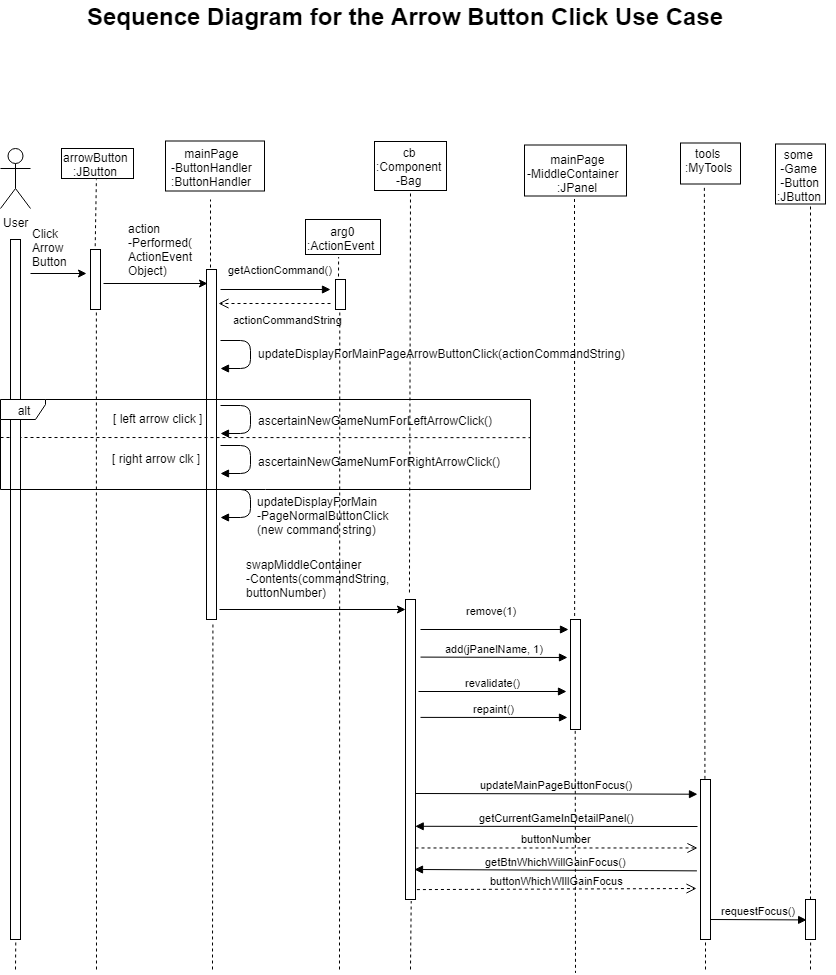

The diagram above was exported from draw.io. Its source (the exported page's mxGraphModel, read from the mxfile embedded in the PNG):
<mxGraphModel dx="1205" dy="457" grid="1" gridSize="10" guides="1" tooltips="1" connect="1" arrows="1" fold="1" page="1" pageScale="1" pageWidth="850" pageHeight="1100" math="0" shadow="0">
  <root>
    <mxCell id="0" />
    <mxCell id="1" parent="0" />
    <mxCell id="KtsB7KubfMlJtsS6QG8m-118" value="" style="rounded=0;whiteSpace=wrap;html=1;" parent="1" vertex="1">
      <mxGeometry x="795" y="174.5" width="50" height="60" as="geometry" />
    </mxCell>
    <mxCell id="KtsB7KubfMlJtsS6QG8m-91" value="" style="rounded=0;whiteSpace=wrap;html=1;" parent="1" vertex="1">
      <mxGeometry x="325" y="250" width="75" height="35" as="geometry" />
    </mxCell>
    <mxCell id="KtsB7KubfMlJtsS6QG8m-92" value="" style="rounded=0;whiteSpace=wrap;html=1;" parent="1" vertex="1">
      <mxGeometry x="700" y="173.5" width="60" height="41" as="geometry" />
    </mxCell>
    <mxCell id="KtsB7KubfMlJtsS6QG8m-90" value="" style="rounded=0;whiteSpace=wrap;html=1;" parent="1" vertex="1">
      <mxGeometry x="544" y="175.5" width="102" height="51" as="geometry" />
    </mxCell>
    <mxCell id="KtsB7KubfMlJtsS6QG8m-89" value="" style="rounded=0;whiteSpace=wrap;html=1;" parent="1" vertex="1">
      <mxGeometry x="394" y="172" width="72" height="49" as="geometry" />
    </mxCell>
    <mxCell id="KtsB7KubfMlJtsS6QG8m-88" value="" style="rounded=0;whiteSpace=wrap;html=1;" parent="1" vertex="1">
      <mxGeometry x="185" y="171.5" width="99" height="50" as="geometry" />
    </mxCell>
    <mxCell id="KtsB7KubfMlJtsS6QG8m-83" value="" style="rounded=0;whiteSpace=wrap;html=1;" parent="1" vertex="1">
      <mxGeometry x="81" y="179" width="72" height="30" as="geometry" />
    </mxCell>
    <mxCell id="KtsB7KubfMlJtsS6QG8m-1" value="" style="html=1;points=[];perimeter=orthogonalPerimeter;" parent="1" vertex="1">
      <mxGeometry x="110" y="280" width="10" height="60" as="geometry" />
    </mxCell>
    <mxCell id="KtsB7KubfMlJtsS6QG8m-14" style="edgeStyle=orthogonalEdgeStyle;rounded=0;orthogonalLoop=1;jettySize=auto;html=1;entryX=-0.443;entryY=0.402;entryDx=0;entryDy=0;entryPerimeter=0;" parent="1" target="KtsB7KubfMlJtsS6QG8m-1" edge="1">
      <mxGeometry relative="1" as="geometry">
        <mxPoint x="50" y="304" as="sourcePoint" />
      </mxGeometry>
    </mxCell>
    <mxCell id="KtsB7KubfMlJtsS6QG8m-6" value="User" style="shape=umlActor;verticalLabelPosition=bottom;labelBackgroundColor=#ffffff;verticalAlign=top;html=1;outlineConnect=0;" parent="1" vertex="1">
      <mxGeometry x="20" y="179" width="30" height="60" as="geometry" />
    </mxCell>
    <mxCell id="KtsB7KubfMlJtsS6QG8m-7" value="" style="html=1;points=[];perimeter=orthogonalPerimeter;" parent="1" vertex="1">
      <mxGeometry x="226" y="300" width="10" height="350" as="geometry" />
    </mxCell>
    <mxCell id="KtsB7KubfMlJtsS6QG8m-8" value="" style="html=1;points=[];perimeter=orthogonalPerimeter;" parent="1" vertex="1">
      <mxGeometry x="425" y="630" width="10" height="300" as="geometry" />
    </mxCell>
    <mxCell id="KtsB7KubfMlJtsS6QG8m-9" value="" style="html=1;points=[];perimeter=orthogonalPerimeter;" parent="1" vertex="1">
      <mxGeometry x="590" y="650" width="10" height="110" as="geometry" />
    </mxCell>
    <mxCell id="KtsB7KubfMlJtsS6QG8m-10" value="" style="html=1;points=[];perimeter=orthogonalPerimeter;" parent="1" vertex="1">
      <mxGeometry x="720" y="810" width="10" height="160" as="geometry" />
    </mxCell>
    <mxCell id="KtsB7KubfMlJtsS6QG8m-11" value="" style="html=1;points=[];perimeter=orthogonalPerimeter;" parent="1" vertex="1">
      <mxGeometry x="355" y="310" width="10" height="30" as="geometry" />
    </mxCell>
    <mxCell id="KtsB7KubfMlJtsS6QG8m-15" value="" style="endArrow=classic;html=1;" parent="1" edge="1">
      <mxGeometry width="50" height="50" relative="1" as="geometry">
        <mxPoint x="123" y="314" as="sourcePoint" />
        <mxPoint x="227" y="314" as="targetPoint" />
      </mxGeometry>
    </mxCell>
    <mxCell id="KtsB7KubfMlJtsS6QG8m-16" value="action&lt;br&gt;-Performed(&lt;br&gt;ActionEvent &lt;br&gt;Object)" style="text;html=1;resizable=0;points=[];autosize=1;align=left;verticalAlign=top;spacingTop=-4;" parent="1" vertex="1">
      <mxGeometry x="146" y="250" width="80" height="60" as="geometry" />
    </mxCell>
    <mxCell id="KtsB7KubfMlJtsS6QG8m-17" value="Click &lt;br&gt;Arrow&lt;br&gt;Button" style="text;html=1;resizable=0;points=[];autosize=1;align=left;verticalAlign=top;spacingTop=-4;" parent="1" vertex="1">
      <mxGeometry x="50" y="255" width="50" height="40" as="geometry" />
    </mxCell>
    <mxCell id="KtsB7KubfMlJtsS6QG8m-18" value="" style="endArrow=classic;html=1;" parent="1" target="KtsB7KubfMlJtsS6QG8m-8" edge="1">
      <mxGeometry width="50" height="50" relative="1" as="geometry">
        <mxPoint x="239" y="640" as="sourcePoint" />
        <mxPoint x="70" y="490" as="targetPoint" />
      </mxGeometry>
    </mxCell>
    <mxCell id="KtsB7KubfMlJtsS6QG8m-19" value="getActionCommand()" style="html=1;verticalAlign=bottom;endArrow=block;" parent="1" edge="1">
      <mxGeometry x="0.0837" y="11" width="80" relative="1" as="geometry">
        <mxPoint x="240" y="320" as="sourcePoint" />
        <mxPoint x="350" y="320" as="targetPoint" />
        <mxPoint as="offset" />
      </mxGeometry>
    </mxCell>
    <mxCell id="KtsB7KubfMlJtsS6QG8m-20" value="actionCommandString" style="html=1;verticalAlign=bottom;endArrow=open;dashed=1;endSize=8;" parent="1" edge="1">
      <mxGeometry x="-0.2255" y="25" relative="1" as="geometry">
        <mxPoint x="350" y="334" as="sourcePoint" />
        <mxPoint x="238" y="334" as="targetPoint" />
        <mxPoint as="offset" />
      </mxGeometry>
    </mxCell>
    <mxCell id="KtsB7KubfMlJtsS6QG8m-24" value="" style="html=1;verticalAlign=bottom;endArrow=block;" parent="1" edge="1">
      <mxGeometry width="80" relative="1" as="geometry">
        <mxPoint x="240" y="371" as="sourcePoint" />
        <mxPoint x="240" y="399" as="targetPoint" />
        <Array as="points">
          <mxPoint x="270" y="371" />
          <mxPoint x="270" y="399" />
        </Array>
      </mxGeometry>
    </mxCell>
    <mxCell id="KtsB7KubfMlJtsS6QG8m-25" value="updateDisplayForMainPageArrowButtonClick(actionCommandString)" style="text;html=1;resizable=0;points=[];autosize=1;align=left;verticalAlign=top;spacingTop=-4;" parent="1" vertex="1">
      <mxGeometry x="276" y="375" width="380" height="20" as="geometry" />
    </mxCell>
    <mxCell id="KtsB7KubfMlJtsS6QG8m-27" value="" style="html=1;verticalAlign=bottom;endArrow=block;" parent="1" edge="1">
      <mxGeometry width="80" relative="1" as="geometry">
        <mxPoint x="240" y="436" as="sourcePoint" />
        <mxPoint x="240" y="464" as="targetPoint" />
        <Array as="points">
          <mxPoint x="270" y="436" />
          <mxPoint x="270" y="464" />
        </Array>
      </mxGeometry>
    </mxCell>
    <mxCell id="KtsB7KubfMlJtsS6QG8m-28" value="ascertainNewGameNumForLeftArrowClick()" style="text;html=1;resizable=0;points=[];autosize=1;align=left;verticalAlign=top;spacingTop=-4;" parent="1" vertex="1">
      <mxGeometry x="276" y="442" width="250" height="20" as="geometry" />
    </mxCell>
    <mxCell id="KtsB7KubfMlJtsS6QG8m-29" value="" style="html=1;verticalAlign=bottom;endArrow=block;" parent="1" edge="1">
      <mxGeometry width="80" relative="1" as="geometry">
        <mxPoint x="240" y="476" as="sourcePoint" />
        <mxPoint x="240" y="504" as="targetPoint" />
        <Array as="points">
          <mxPoint x="270" y="476" />
          <mxPoint x="270" y="504" />
        </Array>
      </mxGeometry>
    </mxCell>
    <mxCell id="KtsB7KubfMlJtsS6QG8m-30" value="ascertainNewGameNumForRightArrowClick()" style="text;html=1;resizable=0;points=[];autosize=1;align=left;verticalAlign=top;spacingTop=-4;" parent="1" vertex="1">
      <mxGeometry x="276" y="483" width="260" height="20" as="geometry" />
    </mxCell>
    <mxCell id="KtsB7KubfMlJtsS6QG8m-42" value="[ left arrow click ]" style="text;html=1;resizable=0;points=[];autosize=1;align=left;verticalAlign=top;spacingTop=-4;" parent="1" vertex="1">
      <mxGeometry x="131" y="440" width="100" height="20" as="geometry" />
    </mxCell>
    <mxCell id="KtsB7KubfMlJtsS6QG8m-44" value="[ right arrow clk ]" style="text;html=1;resizable=0;points=[];autosize=1;align=left;verticalAlign=top;spacingTop=-4;" parent="1" vertex="1">
      <mxGeometry x="130" y="480" width="100" height="20" as="geometry" />
    </mxCell>
    <mxCell id="KtsB7KubfMlJtsS6QG8m-45" value="" style="html=1;verticalAlign=bottom;endArrow=block;" parent="1" edge="1">
      <mxGeometry width="80" relative="1" as="geometry">
        <mxPoint x="240" y="520" as="sourcePoint" />
        <mxPoint x="240" y="548" as="targetPoint" />
        <Array as="points">
          <mxPoint x="270" y="520" />
          <mxPoint x="270" y="548" />
        </Array>
      </mxGeometry>
    </mxCell>
    <mxCell id="KtsB7KubfMlJtsS6QG8m-46" value="updateDisplayForMain&lt;br&gt;-PageNormalButtonClick&lt;br&gt;(new command string)" style="text;html=1;resizable=0;points=[];autosize=1;align=left;verticalAlign=top;spacingTop=-4;" parent="1" vertex="1">
      <mxGeometry x="275" y="523" width="150" height="40" as="geometry" />
    </mxCell>
    <mxCell id="KtsB7KubfMlJtsS6QG8m-47" value="swapMiddleContainer&lt;br&gt;-Contents(commandString,&lt;br&gt;buttonNumber)" style="text;html=1;resizable=0;points=[];autosize=1;align=left;verticalAlign=top;spacingTop=-4;" parent="1" vertex="1">
      <mxGeometry x="264" y="586" width="160" height="40" as="geometry" />
    </mxCell>
    <mxCell id="KtsB7KubfMlJtsS6QG8m-48" value="remove(1)" style="html=1;verticalAlign=bottom;endArrow=block;" parent="1" edge="1">
      <mxGeometry x="-0.0444" y="10" width="80" relative="1" as="geometry">
        <mxPoint x="440" y="660" as="sourcePoint" />
        <mxPoint x="588" y="660" as="targetPoint" />
        <mxPoint as="offset" />
      </mxGeometry>
    </mxCell>
    <mxCell id="KtsB7KubfMlJtsS6QG8m-49" value="add(jPanelName, 1)" style="html=1;verticalAlign=bottom;endArrow=block;exitX=1.5;exitY=0.192;exitDx=0;exitDy=0;exitPerimeter=0;" parent="1" source="KtsB7KubfMlJtsS6QG8m-8" edge="1">
      <mxGeometry width="80" relative="1" as="geometry">
        <mxPoint x="470" y="710" as="sourcePoint" />
        <mxPoint x="587" y="688" as="targetPoint" />
      </mxGeometry>
    </mxCell>
    <mxCell id="KtsB7KubfMlJtsS6QG8m-50" value="revalidate()" style="html=1;verticalAlign=bottom;endArrow=block;" parent="1" edge="1">
      <mxGeometry width="80" relative="1" as="geometry">
        <mxPoint x="438" y="722" as="sourcePoint" />
        <mxPoint x="586" y="722" as="targetPoint" />
      </mxGeometry>
    </mxCell>
    <mxCell id="KtsB7KubfMlJtsS6QG8m-51" value="repaint()" style="html=1;verticalAlign=bottom;endArrow=block;exitX=1.5;exitY=0.393;exitDx=0;exitDy=0;exitPerimeter=0;" parent="1" source="KtsB7KubfMlJtsS6QG8m-8" edge="1">
      <mxGeometry width="80" relative="1" as="geometry">
        <mxPoint x="470" y="748" as="sourcePoint" />
        <mxPoint x="587" y="748" as="targetPoint" />
      </mxGeometry>
    </mxCell>
    <mxCell id="KtsB7KubfMlJtsS6QG8m-58" value="updateMainPageButtonFocus()" style="html=1;verticalAlign=bottom;endArrow=block;entryX=-0.3;entryY=0.092;entryDx=0;entryDy=0;entryPerimeter=0;" parent="1" target="KtsB7KubfMlJtsS6QG8m-10" edge="1">
      <mxGeometry width="80" relative="1" as="geometry">
        <mxPoint x="435" y="824" as="sourcePoint" />
        <mxPoint x="710" y="824" as="targetPoint" />
      </mxGeometry>
    </mxCell>
    <mxCell id="KtsB7KubfMlJtsS6QG8m-59" value="getCurrentGameInDetailPanel()" style="html=1;verticalAlign=bottom;endArrow=block;entryX=0.971;entryY=0.756;entryDx=0;entryDy=0;entryPerimeter=0;" parent="1" target="KtsB7KubfMlJtsS6QG8m-8" edge="1">
      <mxGeometry width="80" relative="1" as="geometry">
        <mxPoint x="717" y="857" as="sourcePoint" />
        <mxPoint x="450" y="859" as="targetPoint" />
      </mxGeometry>
    </mxCell>
    <mxCell id="KtsB7KubfMlJtsS6QG8m-60" value="buttonNumber" style="html=1;verticalAlign=bottom;endArrow=open;dashed=1;endSize=8;entryX=-0.3;entryY=0.428;entryDx=0;entryDy=0;entryPerimeter=0;" parent="1" source="KtsB7KubfMlJtsS6QG8m-8" target="KtsB7KubfMlJtsS6QG8m-10" edge="1">
      <mxGeometry relative="1" as="geometry">
        <mxPoint x="537.5" y="880" as="sourcePoint" />
        <mxPoint x="710" y="879" as="targetPoint" />
      </mxGeometry>
    </mxCell>
    <mxCell id="KtsB7KubfMlJtsS6QG8m-61" value="getBtnWhichWillGainFocus()" style="html=1;verticalAlign=bottom;endArrow=block;exitX=-0.357;exitY=0.571;exitDx=0;exitDy=0;exitPerimeter=0;" parent="1" source="KtsB7KubfMlJtsS6QG8m-10" edge="1">
      <mxGeometry width="80" relative="1" as="geometry">
        <mxPoint x="710" y="900" as="sourcePoint" />
        <mxPoint x="434" y="900" as="targetPoint" />
      </mxGeometry>
    </mxCell>
    <mxCell id="KtsB7KubfMlJtsS6QG8m-62" value="buttonWhichWIllGainFocus" style="html=1;verticalAlign=bottom;endArrow=open;dashed=1;endSize=8;exitX=1.143;exitY=0.967;exitDx=0;exitDy=0;exitPerimeter=0;" parent="1" source="KtsB7KubfMlJtsS6QG8m-8" edge="1">
      <mxGeometry relative="1" as="geometry">
        <mxPoint x="530" y="920" as="sourcePoint" />
        <mxPoint x="716" y="919" as="targetPoint" />
      </mxGeometry>
    </mxCell>
    <mxCell id="KtsB7KubfMlJtsS6QG8m-63" value="" style="html=1;points=[];perimeter=orthogonalPerimeter;" parent="1" vertex="1">
      <mxGeometry x="825" y="930" width="10" height="40" as="geometry" />
    </mxCell>
    <mxCell id="KtsB7KubfMlJtsS6QG8m-64" value="requestFocus()" style="html=1;verticalAlign=bottom;endArrow=block;entryX=0.114;entryY=0.511;entryDx=0;entryDy=0;entryPerimeter=0;" parent="1" target="KtsB7KubfMlJtsS6QG8m-63" edge="1">
      <mxGeometry width="80" relative="1" as="geometry">
        <mxPoint x="730" y="950" as="sourcePoint" />
        <mxPoint x="820" y="950" as="targetPoint" />
      </mxGeometry>
    </mxCell>
    <mxCell id="KtsB7KubfMlJtsS6QG8m-69" value="arrowButton&lt;br&gt;&amp;nbsp; &amp;nbsp;:JButton" style="text;html=1;resizable=0;points=[];autosize=1;align=left;verticalAlign=top;spacingTop=-4;" parent="1" vertex="1">
      <mxGeometry x="81" y="179" width="80" height="30" as="geometry" />
    </mxCell>
    <mxCell id="KtsB7KubfMlJtsS6QG8m-73" value="&amp;nbsp; &amp;nbsp; mainPage&lt;br&gt;-ButtonHandler&lt;br&gt;:ButtonHandler" style="text;html=1;resizable=0;points=[];autosize=1;align=left;verticalAlign=top;spacingTop=-4;" parent="1" vertex="1">
      <mxGeometry x="189" y="174.5" width="100" height="40" as="geometry" />
    </mxCell>
    <mxCell id="KtsB7KubfMlJtsS6QG8m-76" value="&amp;nbsp; &amp;nbsp; &amp;nbsp; &amp;nbsp; cb&lt;br&gt;:Component&lt;br&gt;&amp;nbsp; &amp;nbsp; &amp;nbsp; -Bag" style="text;html=1;resizable=0;points=[];autosize=1;align=left;verticalAlign=top;spacingTop=-4;" parent="1" vertex="1">
      <mxGeometry x="394" y="173.5" width="80" height="40" as="geometry" />
    </mxCell>
    <mxCell id="KtsB7KubfMlJtsS6QG8m-77" value="&amp;nbsp; &amp;nbsp; &amp;nbsp; &amp;nbsp;arg0&lt;br&gt;:ActionEvent" style="text;html=1;resizable=0;points=[];autosize=1;align=left;verticalAlign=top;spacingTop=-4;" parent="1" vertex="1">
      <mxGeometry x="325" y="253" width="80" height="30" as="geometry" />
    </mxCell>
    <mxCell id="KtsB7KubfMlJtsS6QG8m-78" value="&amp;nbsp; &amp;nbsp; &amp;nbsp; &amp;nbsp;mainPage&lt;br&gt;-MiddleContainer&lt;br&gt;&amp;nbsp; &amp;nbsp; &amp;nbsp; &amp;nbsp; &amp;nbsp;:JPanel" style="text;html=1;resizable=0;points=[];autosize=1;align=left;verticalAlign=top;spacingTop=-4;" parent="1" vertex="1">
      <mxGeometry x="545" y="181" width="110" height="40" as="geometry" />
    </mxCell>
    <mxCell id="KtsB7KubfMlJtsS6QG8m-79" value="&amp;nbsp; &amp;nbsp;tools&lt;br&gt;:MyTools" style="text;html=1;resizable=0;points=[];autosize=1;align=left;verticalAlign=top;spacingTop=-4;" parent="1" vertex="1">
      <mxGeometry x="703" y="174.5" width="60" height="30" as="geometry" />
    </mxCell>
    <mxCell id="KtsB7KubfMlJtsS6QG8m-80" value="&amp;nbsp; some&lt;br&gt;&amp;nbsp;-Game&lt;br&gt;&amp;nbsp;-Button&lt;br&gt;:JButton" style="text;html=1;resizable=0;points=[];autosize=1;align=left;verticalAlign=top;spacingTop=-4;" parent="1" vertex="1">
      <mxGeometry x="795" y="175.71426391601562" width="60" height="60" as="geometry" />
    </mxCell>
    <mxCell id="KtsB7KubfMlJtsS6QG8m-82" value="" style="endArrow=none;dashed=1;html=1;entryX=1;entryY=0.424;entryDx=0;entryDy=0;entryPerimeter=0;" parent="1" target="KtsB7KubfMlJtsS6QG8m-40" edge="1">
      <mxGeometry width="50" height="50" relative="1" as="geometry">
        <mxPoint x="20" y="468" as="sourcePoint" />
        <mxPoint x="160" y="585.5714721679688" as="targetPoint" />
      </mxGeometry>
    </mxCell>
    <mxCell id="KtsB7KubfMlJtsS6QG8m-94" value="" style="html=1;points=[];perimeter=orthogonalPerimeter;" parent="1" vertex="1">
      <mxGeometry x="30" y="270" width="10" height="700" as="geometry" />
    </mxCell>
    <mxCell id="KtsB7KubfMlJtsS6QG8m-40" value="alt" style="shape=umlFrame;whiteSpace=wrap;html=1;width=45;height=20;" parent="1" vertex="1">
      <mxGeometry x="20" y="430" width="530" height="90" as="geometry" />
    </mxCell>
    <mxCell id="KtsB7KubfMlJtsS6QG8m-101" value="" style="endArrow=none;dashed=1;html=1;entryX=0.5;entryY=1;entryDx=0;entryDy=0;exitX=1.031;exitY=0.925;exitDx=0;exitDy=0;exitPerimeter=0;" parent="1" source="KtsB7KubfMlJtsS6QG8m-47" target="KtsB7KubfMlJtsS6QG8m-89" edge="1">
      <mxGeometry width="50" height="50" relative="1" as="geometry">
        <mxPoint x="500" y="270" as="sourcePoint" />
        <mxPoint x="550" y="220" as="targetPoint" />
      </mxGeometry>
    </mxCell>
    <mxCell id="KtsB7KubfMlJtsS6QG8m-104" value="" style="endArrow=none;dashed=1;html=1;exitX=0.471;exitY=-0.055;exitDx=0;exitDy=0;exitPerimeter=0;entryX=0.436;entryY=1.029;entryDx=0;entryDy=0;entryPerimeter=0;" parent="1" source="KtsB7KubfMlJtsS6QG8m-1" target="KtsB7KubfMlJtsS6QG8m-69" edge="1">
      <mxGeometry width="50" height="50" relative="1" as="geometry">
        <mxPoint x="120" y="270" as="sourcePoint" />
        <mxPoint x="114" y="230" as="targetPoint" />
      </mxGeometry>
    </mxCell>
    <mxCell id="KtsB7KubfMlJtsS6QG8m-108" value="" style="endArrow=none;dashed=1;html=1;entryX=0.586;entryY=1.021;entryDx=0;entryDy=0;entryPerimeter=0;" parent="1" target="KtsB7KubfMlJtsS6QG8m-1" edge="1">
      <mxGeometry width="50" height="50" relative="1" as="geometry">
        <mxPoint x="116" y="1000" as="sourcePoint" />
        <mxPoint x="110" y="380" as="targetPoint" />
      </mxGeometry>
    </mxCell>
    <mxCell id="KtsB7KubfMlJtsS6QG8m-109" value="" style="endArrow=none;dashed=1;html=1;" parent="1" edge="1">
      <mxGeometry width="50" height="50" relative="1" as="geometry">
        <mxPoint x="230" y="298" as="sourcePoint" />
        <mxPoint x="230" y="230" as="targetPoint" />
      </mxGeometry>
    </mxCell>
    <mxCell id="KtsB7KubfMlJtsS6QG8m-110" value="" style="endArrow=none;dashed=1;html=1;entryX=0.643;entryY=1.006;entryDx=0;entryDy=0;entryPerimeter=0;" parent="1" target="KtsB7KubfMlJtsS6QG8m-7" edge="1">
      <mxGeometry width="50" height="50" relative="1" as="geometry">
        <mxPoint x="232" y="1000" as="sourcePoint" />
        <mxPoint x="270" y="670" as="targetPoint" />
      </mxGeometry>
    </mxCell>
    <mxCell id="KtsB7KubfMlJtsS6QG8m-111" value="" style="endArrow=none;dashed=1;html=1;entryX=0.414;entryY=1.152;entryDx=0;entryDy=0;entryPerimeter=0;" parent="1" target="KtsB7KubfMlJtsS6QG8m-77" edge="1">
      <mxGeometry width="50" height="50" relative="1" as="geometry">
        <mxPoint x="358" y="307" as="sourcePoint" />
        <mxPoint x="480" y="270" as="targetPoint" />
      </mxGeometry>
    </mxCell>
    <mxCell id="KtsB7KubfMlJtsS6QG8m-112" value="" style="endArrow=none;dashed=1;html=1;exitX=0.429;exitY=1.1;exitDx=0;exitDy=0;exitPerimeter=0;" parent="1" source="KtsB7KubfMlJtsS6QG8m-11" edge="1">
      <mxGeometry width="50" height="50" relative="1" as="geometry">
        <mxPoint x="380" y="350" as="sourcePoint" />
        <mxPoint x="359" y="1001.142822265625" as="targetPoint" />
      </mxGeometry>
    </mxCell>
    <mxCell id="KtsB7KubfMlJtsS6QG8m-113" value="" style="endArrow=none;dashed=1;html=1;entryX=0.571;entryY=1.005;entryDx=0;entryDy=0;entryPerimeter=0;" parent="1" target="KtsB7KubfMlJtsS6QG8m-8" edge="1">
      <mxGeometry width="50" height="50" relative="1" as="geometry">
        <mxPoint x="430" y="1000" as="sourcePoint" />
        <mxPoint x="434" y="950" as="targetPoint" />
      </mxGeometry>
    </mxCell>
    <mxCell id="KtsB7KubfMlJtsS6QG8m-114" value="" style="endArrow=none;dashed=1;html=1;entryX=0.5;entryY=1.01;entryDx=0;entryDy=0;entryPerimeter=0;" parent="1" target="KtsB7KubfMlJtsS6QG8m-10" edge="1">
      <mxGeometry width="50" height="50" relative="1" as="geometry">
        <mxPoint x="725" y="1000" as="sourcePoint" />
        <mxPoint x="790" y="940" as="targetPoint" />
      </mxGeometry>
    </mxCell>
    <mxCell id="KtsB7KubfMlJtsS6QG8m-115" value="" style="endArrow=none;dashed=1;html=1;entryX=0.514;entryY=1.011;entryDx=0;entryDy=0;entryPerimeter=0;" parent="1" target="KtsB7KubfMlJtsS6QG8m-63" edge="1">
      <mxGeometry width="50" height="50" relative="1" as="geometry">
        <mxPoint x="830" y="1000" as="sourcePoint" />
        <mxPoint x="829" y="980" as="targetPoint" />
      </mxGeometry>
    </mxCell>
    <mxCell id="KtsB7KubfMlJtsS6QG8m-116" value="" style="endArrow=none;dashed=1;html=1;exitX=0.414;exitY=-0.032;exitDx=0;exitDy=0;exitPerimeter=0;" parent="1" source="KtsB7KubfMlJtsS6QG8m-9" edge="1">
      <mxGeometry width="50" height="50" relative="1" as="geometry">
        <mxPoint x="580" y="610" as="sourcePoint" />
        <mxPoint x="594" y="229" as="targetPoint" />
      </mxGeometry>
    </mxCell>
    <mxCell id="KtsB7KubfMlJtsS6QG8m-117" value="" style="endArrow=none;dashed=1;html=1;exitX=0.471;exitY=1.012;exitDx=0;exitDy=0;exitPerimeter=0;" parent="1" source="KtsB7KubfMlJtsS6QG8m-9" edge="1">
      <mxGeometry width="50" height="50" relative="1" as="geometry">
        <mxPoint x="610" y="770" as="sourcePoint" />
        <mxPoint x="595" y="1003.428466796875" as="targetPoint" />
      </mxGeometry>
    </mxCell>
    <mxCell id="KtsB7KubfMlJtsS6QG8m-119" value="" style="endArrow=none;dashed=1;html=1;exitX=0.5;exitY=0;exitDx=0;exitDy=0;exitPerimeter=0;" parent="1" source="KtsB7KubfMlJtsS6QG8m-63" edge="1">
      <mxGeometry width="50" height="50" relative="1" as="geometry">
        <mxPoint x="790" y="750" as="sourcePoint" />
        <mxPoint x="830" y="236" as="targetPoint" />
      </mxGeometry>
    </mxCell>
    <mxCell id="KtsB7KubfMlJtsS6QG8m-120" value="" style="endArrow=none;dashed=1;html=1;exitX=0.443;exitY=-0.004;exitDx=0;exitDy=0;exitPerimeter=0;entryX=0.398;entryY=1.031;entryDx=0;entryDy=0;entryPerimeter=0;" parent="1" source="KtsB7KubfMlJtsS6QG8m-10" target="KtsB7KubfMlJtsS6QG8m-92" edge="1">
      <mxGeometry width="50" height="50" relative="1" as="geometry">
        <mxPoint x="690" y="690" as="sourcePoint" />
        <mxPoint x="740" y="640" as="targetPoint" />
      </mxGeometry>
    </mxCell>
    <mxCell id="KtsB7KubfMlJtsS6QG8m-121" value="" style="endArrow=none;dashed=1;html=1;entryX=0.529;entryY=1.001;entryDx=0;entryDy=0;entryPerimeter=0;" parent="1" target="KtsB7KubfMlJtsS6QG8m-94" edge="1">
      <mxGeometry width="50" height="50" relative="1" as="geometry">
        <mxPoint x="35" y="1000" as="sourcePoint" />
        <mxPoint x="70" y="940" as="targetPoint" />
      </mxGeometry>
    </mxCell>
    <mxCell id="KtsB7KubfMlJtsS6QG8m-122" value="&lt;b&gt;&lt;font style=&quot;font-size: 24px&quot;&gt;Sequence Diagram for the Arrow Button Click Use Case&lt;/font&gt;&lt;/b&gt;" style="text;html=1;resizable=0;points=[];autosize=1;align=left;verticalAlign=top;spacingTop=-4;" parent="1" vertex="1">
      <mxGeometry x="105" y="31" width="650" height="20" as="geometry" />
    </mxCell>
  </root>
</mxGraphModel>